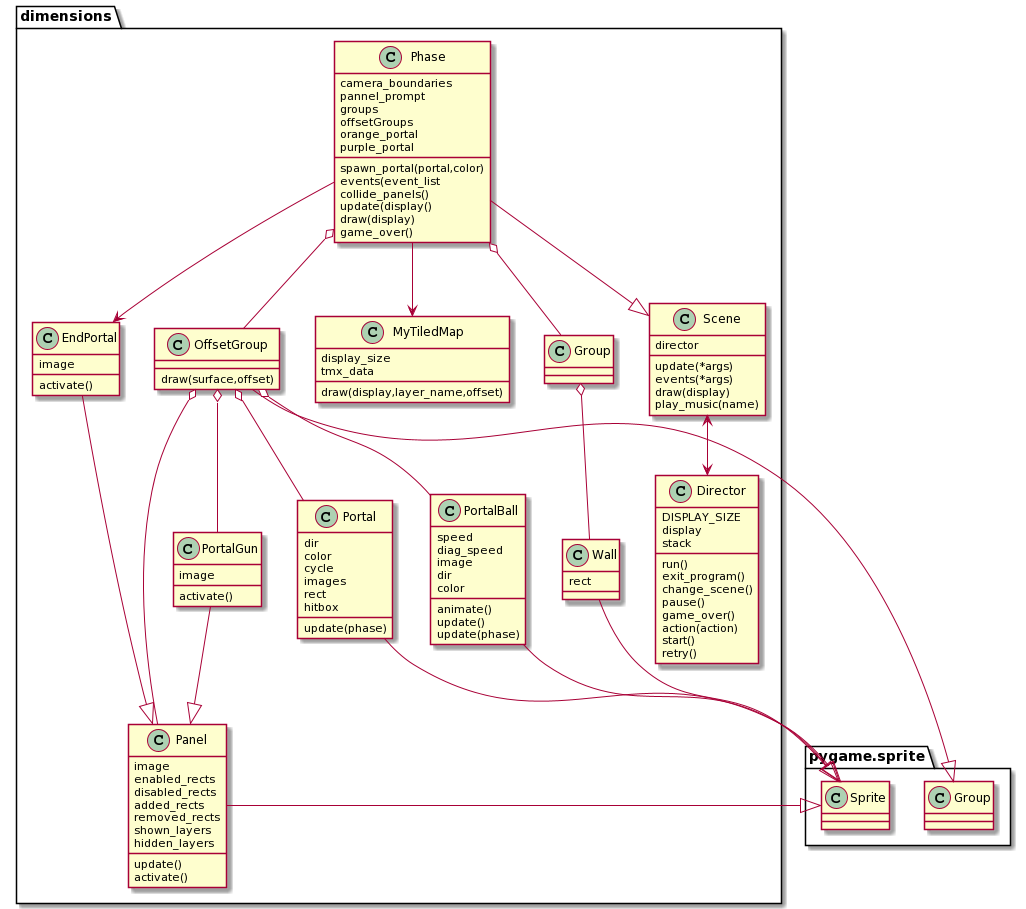

The diagram above was rendered by PlantUML. Its source (embedded in the PNG):
@startuml
package dimensions {
class Director{
    DISPLAY_SIZE
    display
    stack
    run()
    exit_program()
    change_scene()
    pause()
    game_over()
    action(action)
    start()
    retry()
}


class Scene{
    director
    update(*args)
    events(*args)
    draw(display)
    play_music(name)
}
Scene <--> Director

class Phase{
    camera_boundaries
    pannel_prompt
    groups
    offsetGroups
    orange_portal
    purple_portal
    spawn_portal(portal,color)
    events(event_list
    collide_panels()
    update(display()
    draw(display)
    game_over()
}
Phase --|> Scene
Phase --> MyTiledMap
Phase o-- Group
Phase o-- OffsetGroup
Phase --> EndPortal

class OffsetGroup{
    draw(surface,offset)
}
OffsetGroup -right-|> pygame.sprite.Group
OffsetGroup o-- PortalBall
OffsetGroup o-- PortalGun
OffsetGroup o-- Portal
OffsetGroup o-- Panel

class MyTiledMap{
    display_size
    tmx_data
    draw(display,layer_name,offset)
}


class Wall{
    rect
}


class Panel{
    image
    enabled_rects
    disabled_rects
    added_rects
    removed_rects
    shown_layers
    hidden_layers
    update()
    activate()
}
Panel --|> pygame.sprite.Sprite


class PortalGun{
    image
    activate()
}

class EndPortal{
    image
    activate()
}


class Portal{
    dir
    color
    cycle
    images
    rect
    hitbox
    update(phase)
}
Portal -up-|> pygame.sprite.Sprite


class PortalBall{
    speed
    diag_speed
    image
    dir
    color
    animate()
    update()
    update(phase)
}
}
package pygame.sprite  {
    class Sprite
    class Group
}
Group o-- Wall

Wall --|> pygame.sprite.Sprite




PortalBall --|> pygame.sprite.Sprite
PortalGun --|> Panel
EndPortal --|> Panel
@enduml